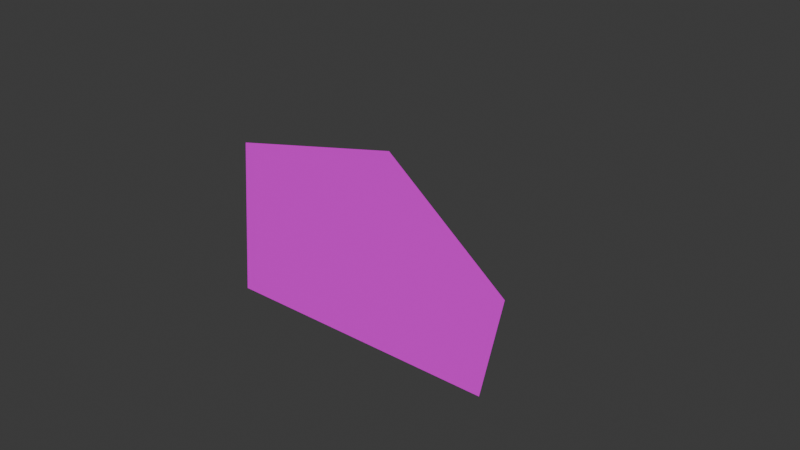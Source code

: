 # Source: Bread01f.blend  (saved by Blender 4.3.32; exported with 4.5.12 LTS)
import bpy
from mathutils import Matrix  # noqa: F401  (used for matrix-valued properties, if any)

bpy.ops.wm.read_factory_settings(use_empty=True)
scene = bpy.context.scene
scene.name = 'Scene'

# ---- collections
col_collection = bpy.data.collections.new('Collection'); scene.collection.children.link(col_collection)

# ---- images (referenced by path relative to the original .blend; pixels are not part of the script)
import os
ASSET_DIR = os.environ.get("B2B_ASSET_DIR", "")  # directory of the original .blend (textures are referenced by path, not embedded)
HERE = os.path.dirname(os.path.abspath(__file__))  # packed textures are extracted next to this script under _unpacked/

def load_image(name, relpath, width, height, colorspace="sRGB"):
    """Load a texture the original file referenced (path relative to the .blend, or extracted next to this script)."""
    p = next((c for c in (os.path.join(HERE, relpath), os.path.join(ASSET_DIR, relpath)) if relpath and os.path.exists(c)), "")
    if p:
        img = bpy.data.images.load(p, check_existing=True)
        img.name = name
    else:  # same state as the original file: an image datablock whose file is absent (Cycles renders it pink)
        img = bpy.data.images.new(name, width, height)
        img.source = "FILE"
        img.filepath = "//" + (relpath or name)
    img.colorspace_settings.name = colorspace
    return img
img_bread01_a_jpg = load_image('Bread01_a.jpg', 'Bread01_a.jpg', 1024, 1024, 'sRGB')

# ---- materials (node trees are filled in below, after node groups)
mat_primary = bpy.data.materials.new('Primary')
mat_primary.alpha_threshold = 0.0
mat_primary.roughness = 0.5
mat_primary.line_color = (0.0, 0.0, 0.0, 1.0)

# ---- material node trees
mat_primary.use_nodes = True; mat_primary.node_tree.nodes.clear()
_N = mat_primary.node_tree.nodes; _L = mat_primary.node_tree.links
n0 = _N.new('ShaderNodeOutputMaterial'); n0.name = 'Material Output'; n0.location = (300, 300)
n1 = _N.new('ShaderNodeBsdfPrincipled'); n1.name = 'Principled BSDF'; n1.location = (10, 300)
n1.inputs[3].default_value = 1.45
n2 = _N.new('ShaderNodeTexImage'); n2.name = 'Image Texture'; n2.location = (-280, 280)
n2.image = img_bread01_a_jpg
n2.interpolation = 'Closest'
_L.new(n1.outputs[0], n0.inputs[0])
_L.new(n2.outputs[0], n1.inputs[0])
n0.is_active_output = True

# ---- world
world_world = bpy.data.worlds.new('World'); scene.world = world_world
world_world.use_nodes = True; world_world.node_tree.nodes.clear()
_N = world_world.node_tree.nodes; _L = world_world.node_tree.links
n0 = _N.new('ShaderNodeOutputWorld'); n0.name = 'World Output'; n0.location = (300, 300)
n1 = _N.new('ShaderNodeBackground'); n1.name = 'Background'; n1.location = (10, 300)
n1.inputs[0].default_value = (0.05088, 0.05088, 0.05088, 1.0)
_L.new(n1.outputs[0], n0.inputs[0])
n0.is_active_output = True
world_world.color = (0.05088, 0.05088, 0.05088)
world_world.sun_shadow_jitter_overblur = 0.0

# ---- meshes
me_cube_002 = bpy.data.meshes.new('Cube.002')
me_cube_002.from_pydata([(0.04213, -0.01713, 0.006528), (0.0103, -0.01713, 0.07059), (0.04897, -0.01713, 0.03977), (-0.04564, -0.01713, 0.05796), (-0.04942, -0.01713, 0.006528), (-0.008175, 0.01713, 0.0225), (0.004751, 0.01713, 0.006528), (6.246e-05, 0.01713, 0.02436), (-0.008733, 0.01713, 0.006528), (0.005757, 0.01713, 0.01982)], [], [(2, 0, 6, 9), (4, 3, 5, 8), (5, 7, 9), (6, 8, 5, 9), (0, 4, 8, 6), (1, 2, 9, 7), (3, 1, 7, 5), (1, 3, 2), (4, 0, 2, 3)])
_uv = me_cube_002.uv_layers.new(name='UVMap')
_uv.uv.foreach_set('vector', [0.3333, 0.8646, 0.4861, 0.8646, 0.375, 0.9896, 0.3194, 1.0, 0.5, 0.1146, 0.3333, 0.1562, 0.3056, 0.01042, 0.3611, 0.0, 0.4583, 0.1875, 0.4028, 0.1979, 0.375, 0.1771, 0.375, 0.09375, 0.4583, 0.09375, 0.4583, 0.1875, 0.375, 0.1771, 0.125, 0.9062, 0.5139, 0.9062, 0.3611, 1.0, 0.3194, 1.0, 0.09722, 0.8646, 0.3333, 0.8646, 0.3194, 1.0, 0.2917, 1.0, 0.3333, 0.1562, 0.1667, 0.1042, 0.2778, 0.0, 0.3056, 0.01042, 0.9861, 0.2292, 0.9444, 0.07292, 0.875, 0.3333, 0.75, 0.0625, 0.75, 0.3125, 0.875, 0.3333, 0.9444, 0.07292])
me_cube_002.materials.append(mat_primary)
me_cube_002.update()

# ---- objects
ob_bread01g = bpy.data.objects.new('Bread01g', me_cube_002)

# ---- transforms, parenting, visibility, modifiers, constraints
ob_bread01g.location = (0.0, 0.0, 0.0)

# ---- collection membership
col_collection.objects.link(ob_bread01g)

# ---- scene / render settings (as saved in the file)
scene.frame_start = 1; scene.frame_end = 250; scene.frame_set(1)
scene.render.engine = 'BLENDER_EEVEE_NEXT'
bpy.context.view_layer.update()

# ---- added for rendering (the .blend has no active camera and no usable light): camera, sun
cam_auto = bpy.data.cameras.new('AutoCamera')
cam_auto.lens = 50.0
cam_auto.sensor_width = 36.0
cam_auto.clip_end = 1000.0
ob_auto_camera = bpy.data.objects.new('AutoCamera', cam_auto)
scene.collection.objects.link(ob_auto_camera)
ob_auto_camera.location = (0.184817, -0.222054, 0.186595)
ob_auto_camera.rotation_euler = (1.09748, -7.21219e-08, 0.694738)
scene.camera = ob_auto_camera
light_auto_sun = bpy.data.lights.new('AutoSun', 'SUN')
light_auto_sun.energy = 3.0
light_auto_sun.angle = 0.0523599
ob_auto_sun = bpy.data.objects.new('AutoSun', light_auto_sun)
scene.collection.objects.link(ob_auto_sun)
ob_auto_sun.rotation_euler = (0.872665, 0.174533, 0.523599)
bpy.context.view_layer.update()
